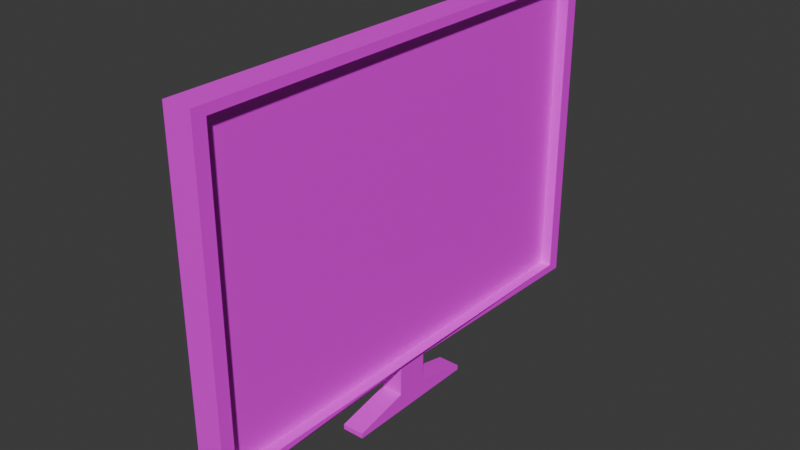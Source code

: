 # Source: tv.blend  (saved by Blender 4.1.24; exported with 4.5.12 LTS)
import bpy
from mathutils import Matrix  # noqa: F401  (used for matrix-valued properties, if any)

bpy.ops.wm.read_factory_settings(use_empty=True)
scene = bpy.context.scene
scene.name = 'Scene'

# ---- collections
col_collection = bpy.data.collections.new('Collection'); scene.collection.children.link(col_collection)

# ---- images (referenced by path relative to the original .blend; pixels are not part of the script)
import os
ASSET_DIR = os.environ.get("B2B_ASSET_DIR", "")  # directory of the original .blend (textures are referenced by path, not embedded)
HERE = os.path.dirname(os.path.abspath(__file__))  # packed textures are extracted next to this script under _unpacked/

def load_image(name, relpath, width, height, colorspace="sRGB"):
    """Load a texture the original file referenced (path relative to the .blend, or extracted next to this script)."""
    p = next((c for c in (os.path.join(HERE, relpath), os.path.join(ASSET_DIR, relpath)) if relpath and os.path.exists(c)), "")
    if p:
        img = bpy.data.images.load(p, check_existing=True)
        img.name = name
    else:  # same state as the original file: an image datablock whose file is absent (Cycles renders it pink)
        img = bpy.data.images.new(name, width, height)
        img.source = "FILE"
        img.filepath = "//" + (relpath or name)
    img.colorspace_settings.name = colorspace
    return img
img_hihi = load_image('hihi', '', 1024, 1024, 'sRGB')

# ---- materials (node trees are filled in below, after node groups)
mat_material_001 = bpy.data.materials.new('Material.001')
mat_material_001.use_transparent_shadow = False

# ---- material node trees
mat_material_001.use_nodes = True; mat_material_001.node_tree.nodes.clear()
_N = mat_material_001.node_tree.nodes; _L = mat_material_001.node_tree.links
n0 = _N.new('ShaderNodeBsdfPrincipled'); n0.name = 'Principled BSDF'; n0.location = (10, 300)
n1 = _N.new('ShaderNodeOutputMaterial'); n1.name = 'Material Output'; n1.location = (300, 300)
n2 = _N.new('ShaderNodeTexImage'); n2.name = 'Image Texture'; n2.location = (-280, 280)
n2.image = img_hihi
_L.new(n0.outputs[0], n1.inputs[0])
_L.new(n2.outputs[0], n0.inputs[0])
n1.is_active_output = True

# ---- world
world_world = bpy.data.worlds.new('World'); scene.world = world_world
world_world.use_nodes = True; world_world.node_tree.nodes.clear()
_N = world_world.node_tree.nodes; _L = world_world.node_tree.links
n0 = _N.new('ShaderNodeOutputWorld'); n0.name = 'World Output'; n0.location = (300, 300)
n1 = _N.new('ShaderNodeBackground'); n1.name = 'Background'; n1.location = (10, 300)
n1.inputs[0].default_value = (0.05088, 0.05088, 0.05088, 1.0)
_L.new(n1.outputs[0], n0.inputs[0])
n0.is_active_output = True
world_world.color = (0.05088, 0.05088, 0.05088)
world_world.use_sun_shadow = False
world_world.sun_shadow_jitter_overblur = 0.0

# ---- meshes
me_cube_001 = bpy.data.meshes.new('Cube.001')
me_cube_001.from_pydata([(-1.899, -0.8966, -0.8966), (-1.899, -0.8966, 0.8966), (-1.899, 0.8966, -0.8966), (-1.899, 0.8966, 0.8966), (1.0, -1.0, -1.0), (1.0, -1.0, 1.0), (1.0, 1.0, -1.0), (1.0, 1.0, 1.0), (1.0, 0.9449, -0.9449), (1.0, 0.9449, 0.9449), (1.0, -0.9449, 0.9449), (1.0, -0.9449, -0.9449), (0.2096, 0.9449, 0.9449), (0.2096, 0.9449, -0.9449), (0.2096, -0.9449, -0.9449), (0.2096, -0.9449, 0.9449), (-1.899, -0.06643, -0.8966), (-1.899, -0.06643, 0.8966), (0.5743, -0.06643, -1.0), (1.0, -0.06643, 1.0), (1.0, -0.06277, -0.9449), (1.0, -0.06277, 0.9449), (0.2096, -0.06277, -0.9449), (0.2096, -0.06277, 0.9449), (-1.899, 0.07135, 0.8966), (0.5743, 0.07135, -1.0), (1.0, 0.06742, -0.9449), (0.2096, 0.06742, -0.9449), (-1.899, 0.07135, -0.8966), (1.0, 0.07135, 1.0), (1.0, 0.06742, 0.9449), (0.2096, 0.06742, 0.9449), (-1.0, 0.07135, -1.289), (-1.0, -0.06643, -1.289), (0.5743, -0.06643, -1.289), (0.5743, 0.07135, -1.289), (-1.0, -0.06643, -1.179), (0.5743, -0.06643, -1.179), (-1.0, 0.07135, -1.179), (0.5743, 0.07135, -1.179), (0.5743, -0.2983, -1.289), (-1.0, -0.2983, -1.289), (0.5743, 0.3032, -1.289), (-1.0, 0.3032, -1.289), (-1.0, -0.2983, -1.257), (-1.0, 0.3032, -1.257), (0.5743, 0.3032, -1.257), (0.5743, -0.2983, -1.257), (-1.0, -0.06643, -1.0), (-1.0, -1.0, -1.0), (-1.0, -1.0, 1.0), (-1.0, 0.07135, 1.0), (-1.0, 1.0, 1.0), (-1.0, 1.0, -1.0), (-1.0, 0.07135, -1.0), (-1.0, -0.06643, 1.0)], [], [(28, 24, 3, 2), (53, 52, 7, 6), (21, 10, 15, 23), (4, 5, 50, 49), (48, 18, 4, 49), (19, 55, 50, 5), (6, 7, 9, 8), (19, 5, 10, 21), (5, 4, 11, 10), (25, 6, 8, 26), (22, 23, 15, 14), (8, 9, 12, 13), (10, 11, 14, 15), (26, 8, 13, 27), (11, 20, 22, 14), (27, 31, 23, 22), (4, 18, 20, 11), (29, 19, 21, 30), (29, 51, 55, 19), (37, 36, 44, 47), (30, 21, 23, 31), (0, 1, 17, 16), (9, 30, 31, 12), (53, 6, 25, 54), (7, 52, 51, 29), (7, 29, 30, 9), (13, 12, 31, 27), (20, 26, 27, 22), (18, 25, 26, 20), (16, 17, 24, 28), (32, 35, 34, 33), (36, 38, 32, 33), (32, 38, 45, 43), (39, 37, 34, 35), (25, 18, 37, 39), (54, 25, 39, 38), (48, 54, 38, 36), (18, 48, 36, 37), (47, 44, 41, 40), (45, 46, 42, 43), (36, 33, 41, 44), (38, 39, 46, 45), (34, 37, 47, 40), (39, 35, 42, 46), (35, 32, 43, 42), (33, 34, 40, 41), (0, 16, 48, 49), (1, 0, 49, 50), (3, 24, 51, 52), (2, 3, 52, 53), (16, 28, 54, 48), (17, 1, 50, 55), (24, 17, 55, 51), (28, 2, 53, 54)])
_uv = me_cube_001.uv_layers.new(name='UVMap')
_uv.uv.foreach_set('vector', [0.3879, 0.1339, 0.6121, 0.1339, 0.6121, 0.2371, 0.3879, 0.2371, 0.375, 0.25, 0.625, 0.25, 0.625, 0.5, 0.375, 0.5, 0.6181, 0.6328, 0.6181, 0.7431, 0.6181, 0.7431, 0.6181, 0.6328, 0.375, 0.75, 0.625, 0.75, 0.625, 1.0, 0.375, 1.0, 0.125, 0.6333, 0.375, 0.6333, 0.375, 0.75, 0.125, 0.75, 0.625, 0.6333, 0.875, 0.6333, 0.875, 0.75, 0.625, 0.75, 0.375, 0.5, 0.625, 0.5, 0.6181, 0.5069, 0.3819, 0.5069, 0.625, 0.6333, 0.625, 0.75, 0.6181, 0.7431, 0.6181, 0.6328, 0.625, 0.75, 0.375, 0.75, 0.3819, 0.7431, 0.6181, 0.7431, 0.375, 0.6161, 0.375, 0.5, 0.3819, 0.5069, 0.3819, 0.6166, 0.3819, 0.6328, 0.6181, 0.6328, 0.6181, 0.7431, 0.3819, 0.7431, 0.3819, 0.5069, 0.6181, 0.5069, 0.6181, 0.5069, 0.3819, 0.5069, 0.6181, 0.7431, 0.3819, 0.7431, 0.3819, 0.7431, 0.6181, 0.7431, 0.3819, 0.6166, 0.3819, 0.5069, 0.3819, 0.5069, 0.3819, 0.6166, 0.3819, 0.7431, 0.3819, 0.6328, 0.3819, 0.6328, 0.3819, 0.7431, 0.3819, 0.6166, 0.6181, 0.6166, 0.6181, 0.6328, 0.3819, 0.6328, 0.375, 0.75, 0.375, 0.6333, 0.3819, 0.6328, 0.3819, 0.7431, 0.625, 0.6161, 0.625, 0.6333, 0.6181, 0.6328, 0.6181, 0.6166, 0.625, 0.6161, 0.875, 0.6161, 0.875, 0.6333, 0.625, 0.6333, 0.375, 0.6333, 0.125, 0.6333, 0.125, 0.6333, 0.375, 0.6333, 0.6181, 0.6166, 0.6181, 0.6328, 0.6181, 0.6328, 0.6181, 0.6166, 0.3879, 0.01292, 0.6121, 0.01292, 0.6121, 0.1167, 0.3879, 0.1167, 0.6181, 0.5069, 0.6181, 0.6166, 0.6181, 0.6166, 0.6181, 0.5069, 0.125, 0.5, 0.375, 0.5, 0.375, 0.6161, 0.125, 0.6161, 0.625, 0.5, 0.875, 0.5, 0.875, 0.6161, 0.625, 0.6161, 0.625, 0.5, 0.625, 0.6161, 0.6181, 0.6166, 0.6181, 0.5069, 0.3819, 0.5069, 0.6181, 0.5069, 0.6181, 0.6166, 0.3819, 0.6166, 0.3819, 0.6328, 0.3819, 0.6166, 0.3819, 0.6166, 0.3819, 0.6328, 0.375, 0.6333, 0.375, 0.6161, 0.3819, 0.6166, 0.3819, 0.6328, 0.3879, 0.1167, 0.6121, 0.1167, 0.6121, 0.1339, 0.3879, 0.1339, 0.125, 0.6161, 0.375, 0.6161, 0.375, 0.6333, 0.125, 0.6333, 0.375, 0.1167, 0.375, 0.1339, 0.375, 0.1339, 0.375, 0.1167, 0.375, 0.1339, 0.375, 0.1339, 0.375, 0.1339, 0.375, 0.1339, 0.375, 0.6161, 0.375, 0.6333, 0.375, 0.6333, 0.375, 0.6161, 0.375, 0.6161, 0.375, 0.6333, 0.375, 0.6333, 0.375, 0.6161, 0.125, 0.6161, 0.375, 0.6161, 0.375, 0.6161, 0.125, 0.6161, 0.375, 0.1167, 0.375, 0.1339, 0.375, 0.1339, 0.375, 0.1167, 0.375, 0.6333, 0.125, 0.6333, 0.125, 0.6333, 0.375, 0.6333, 0.375, 0.6333, 0.125, 0.6333, 0.125, 0.6333, 0.375, 0.6333, 0.125, 0.6161, 0.375, 0.6161, 0.375, 0.6161, 0.125, 0.6161, 0.375, 0.1167, 0.375, 0.1167, 0.375, 0.1167, 0.375, 0.1167, 0.125, 0.6161, 0.375, 0.6161, 0.375, 0.6161, 0.125, 0.6161, 0.375, 0.6333, 0.375, 0.6333, 0.375, 0.6333, 0.375, 0.6333, 0.375, 0.6161, 0.375, 0.6161, 0.375, 0.6161, 0.375, 0.6161, 0.375, 0.6161, 0.125, 0.6161, 0.125, 0.6161, 0.375, 0.6161, 0.125, 0.6333, 0.375, 0.6333, 0.375, 0.6333, 0.125, 0.6333, 0.3879, 0.01292, 0.3879, 0.1167, 0.375, 0.1167, 0.375, 0.0, 0.6121, 0.01292, 0.3879, 0.01292, 0.375, 0.0, 0.625, 0.0, 0.6121, 0.2371, 0.6121, 0.1339, 0.625, 0.1339, 0.625, 0.25, 0.3879, 0.2371, 0.6121, 0.2371, 0.625, 0.25, 0.375, 0.25, 0.3879, 0.1167, 0.3879, 0.1339, 0.375, 0.1339, 0.375, 0.1167, 0.6121, 0.1167, 0.6121, 0.01292, 0.625, 0.0, 0.625, 0.1167, 0.6121, 0.1339, 0.6121, 0.1167, 0.625, 0.1167, 0.625, 0.1339, 0.3879, 0.1339, 0.3879, 0.2371, 0.375, 0.25, 0.375, 0.1339])
me_cube_001.materials.append(mat_material_001)
me_cube_001.update()

# ---- objects
ob_cube = bpy.data.objects.new('Cube', me_cube_001)

# ---- transforms, parenting, visibility, modifiers, constraints
ob_cube.location = (0.0, 0.0, 1.779)
ob_cube.scale = (0.08673, 1.47, 1.0)

# ---- collection membership
col_collection.objects.link(ob_cube)

# ---- scene / render settings (as saved in the file)
scene.frame_start = 1; scene.frame_end = 250; scene.frame_set(1)
scene.render.engine = 'BLENDER_EEVEE_NEXT'
scene.cycles.sampling_pattern = 'TABULATED_SOBOL'
scene.eevee.ray_tracing_options.trace_max_roughness = 0.0
bpy.context.view_layer.update()

# ---- added for rendering (the .blend has no active camera and no usable light): camera, sun
cam_auto = bpy.data.cameras.new('AutoCamera')
cam_auto.lens = 50.0
cam_auto.sensor_width = 36.0
cam_auto.clip_end = 1000.0
ob_auto_camera = bpy.data.objects.new('AutoCamera', cam_auto)
scene.collection.objects.link(ob_auto_camera)
ob_auto_camera.location = (3.4165, -4.14658, 4.39907)
ob_auto_camera.rotation_euler = (1.09748, -7.21219e-08, 0.694738)
scene.camera = ob_auto_camera
light_auto_sun = bpy.data.lights.new('AutoSun', 'SUN')
light_auto_sun.energy = 3.0
light_auto_sun.angle = 0.0523599
ob_auto_sun = bpy.data.objects.new('AutoSun', light_auto_sun)
scene.collection.objects.link(ob_auto_sun)
ob_auto_sun.rotation_euler = (0.872665, 0.174533, 0.523599)
bpy.context.view_layer.update()
